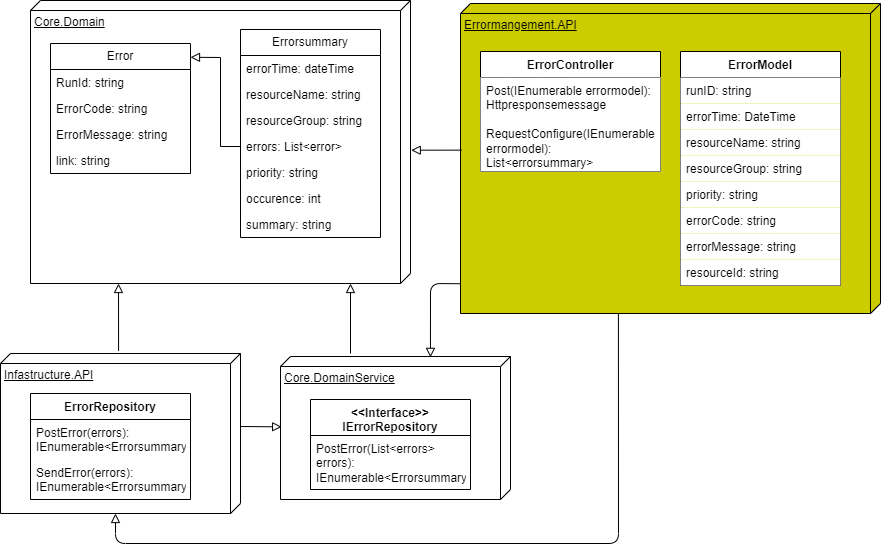

The diagram above was exported from draw.io. Its source (the exported page's mxGraphModel, read from the mxfile embedded in the PNG):
<mxGraphModel dx="2954" dy="1148" grid="1" gridSize="10" guides="1" tooltips="1" connect="1" arrows="1" fold="1" page="1" pageScale="1" pageWidth="827" pageHeight="1169" math="0" shadow="0">
  <root>
    <mxCell id="0" />
    <mxCell id="1" parent="0" />
    <mxCell id="1nT6anE3z5h_yvnRFi8T-58" value="" style="group;fillColor=none;" parent="1" vertex="1" connectable="0">
      <mxGeometry y="353" width="240" height="160" as="geometry" />
    </mxCell>
    <mxCell id="1nT6anE3z5h_yvnRFi8T-4" value="Infastructure.API" style="verticalAlign=top;align=left;spacingTop=8;spacingLeft=2;spacingRight=12;shape=cube;size=10;direction=south;fontStyle=4;html=1;whiteSpace=wrap;" parent="1nT6anE3z5h_yvnRFi8T-58" vertex="1">
      <mxGeometry width="240" height="160" as="geometry" />
    </mxCell>
    <mxCell id="1nT6anE3z5h_yvnRFi8T-30" value="ErrorRepository" style="swimlane;fontStyle=1;align=center;verticalAlign=top;childLayout=stackLayout;horizontal=1;startSize=26;horizontalStack=0;resizeParent=1;resizeParentMax=0;resizeLast=0;collapsible=1;marginBottom=0;whiteSpace=wrap;html=1;" parent="1nT6anE3z5h_yvnRFi8T-58" vertex="1">
      <mxGeometry x="30" y="40" width="160" height="106" as="geometry" />
    </mxCell>
    <mxCell id="1nT6anE3z5h_yvnRFi8T-33" value="PostError(errors): IEnumerable&amp;lt;Errorsummary&amp;gt;" style="text;strokeColor=none;fillColor=none;align=left;verticalAlign=top;spacingLeft=4;spacingRight=4;overflow=hidden;rotatable=0;points=[[0,0.5],[1,0.5]];portConstraint=eastwest;whiteSpace=wrap;html=1;" parent="1nT6anE3z5h_yvnRFi8T-30" vertex="1">
      <mxGeometry y="26" width="160" height="40" as="geometry" />
    </mxCell>
    <mxCell id="1nT6anE3z5h_yvnRFi8T-34" value="SendError(errors): IEnumerable&amp;lt;Errorsummary&amp;gt;" style="text;strokeColor=none;fillColor=none;align=left;verticalAlign=top;spacingLeft=4;spacingRight=4;overflow=hidden;rotatable=0;points=[[0,0.5],[1,0.5]];portConstraint=eastwest;whiteSpace=wrap;html=1;" parent="1nT6anE3z5h_yvnRFi8T-30" vertex="1">
      <mxGeometry y="66" width="160" height="40" as="geometry" />
    </mxCell>
    <mxCell id="1nT6anE3z5h_yvnRFi8T-59" value="" style="group" parent="1" vertex="1" connectable="0">
      <mxGeometry x="30" width="380" height="283" as="geometry" />
    </mxCell>
    <mxCell id="1nT6anE3z5h_yvnRFi8T-1" value="Core.Domain" style="verticalAlign=top;align=left;spacingTop=8;spacingLeft=2;spacingRight=12;shape=cube;size=10;direction=south;fontStyle=4;html=1;whiteSpace=wrap;" parent="1nT6anE3z5h_yvnRFi8T-59" vertex="1">
      <mxGeometry width="380" height="283" as="geometry" />
    </mxCell>
    <mxCell id="1nT6anE3z5h_yvnRFi8T-5" value="Error" style="swimlane;fontStyle=0;childLayout=stackLayout;horizontal=1;startSize=26;fillColor=none;horizontalStack=0;resizeParent=1;resizeParentMax=0;resizeLast=0;collapsible=1;marginBottom=0;whiteSpace=wrap;html=1;" parent="1nT6anE3z5h_yvnRFi8T-59" vertex="1">
      <mxGeometry x="20" y="43" width="140" height="130" as="geometry" />
    </mxCell>
    <mxCell id="1nT6anE3z5h_yvnRFi8T-6" value="RunId: string" style="text;strokeColor=none;fillColor=none;align=left;verticalAlign=top;spacingLeft=4;spacingRight=4;overflow=hidden;rotatable=0;points=[[0,0.5],[1,0.5]];portConstraint=eastwest;whiteSpace=wrap;html=1;" parent="1nT6anE3z5h_yvnRFi8T-5" vertex="1">
      <mxGeometry y="26" width="140" height="26" as="geometry" />
    </mxCell>
    <mxCell id="1nT6anE3z5h_yvnRFi8T-7" value="ErrorCode: string" style="text;strokeColor=none;fillColor=none;align=left;verticalAlign=top;spacingLeft=4;spacingRight=4;overflow=hidden;rotatable=0;points=[[0,0.5],[1,0.5]];portConstraint=eastwest;whiteSpace=wrap;html=1;" parent="1nT6anE3z5h_yvnRFi8T-5" vertex="1">
      <mxGeometry y="52" width="140" height="26" as="geometry" />
    </mxCell>
    <mxCell id="1nT6anE3z5h_yvnRFi8T-13" value="ErrorMessage: string" style="text;strokeColor=none;fillColor=none;align=left;verticalAlign=top;spacingLeft=4;spacingRight=4;overflow=hidden;rotatable=0;points=[[0,0.5],[1,0.5]];portConstraint=eastwest;whiteSpace=wrap;html=1;" parent="1nT6anE3z5h_yvnRFi8T-5" vertex="1">
      <mxGeometry y="78" width="140" height="26" as="geometry" />
    </mxCell>
    <mxCell id="1nT6anE3z5h_yvnRFi8T-8" value="link: string" style="text;strokeColor=none;fillColor=none;align=left;verticalAlign=top;spacingLeft=4;spacingRight=4;overflow=hidden;rotatable=0;points=[[0,0.5],[1,0.5]];portConstraint=eastwest;whiteSpace=wrap;html=1;" parent="1nT6anE3z5h_yvnRFi8T-5" vertex="1">
      <mxGeometry y="104" width="140" height="26" as="geometry" />
    </mxCell>
    <mxCell id="1nT6anE3z5h_yvnRFi8T-9" value="Errorsummary" style="swimlane;fontStyle=0;childLayout=stackLayout;horizontal=1;startSize=26;fillColor=none;horizontalStack=0;resizeParent=1;resizeParentMax=0;resizeLast=0;collapsible=1;marginBottom=0;whiteSpace=wrap;html=1;" parent="1nT6anE3z5h_yvnRFi8T-59" vertex="1">
      <mxGeometry x="210" y="29" width="140" height="208" as="geometry" />
    </mxCell>
    <mxCell id="1nT6anE3z5h_yvnRFi8T-10" value="errorTime: dateTime" style="text;strokeColor=none;fillColor=none;align=left;verticalAlign=top;spacingLeft=4;spacingRight=4;overflow=hidden;rotatable=0;points=[[0,0.5],[1,0.5]];portConstraint=eastwest;whiteSpace=wrap;html=1;" parent="1nT6anE3z5h_yvnRFi8T-9" vertex="1">
      <mxGeometry y="26" width="140" height="26" as="geometry" />
    </mxCell>
    <mxCell id="1nT6anE3z5h_yvnRFi8T-11" value="resourceName: string" style="text;strokeColor=none;fillColor=none;align=left;verticalAlign=top;spacingLeft=4;spacingRight=4;overflow=hidden;rotatable=0;points=[[0,0.5],[1,0.5]];portConstraint=eastwest;whiteSpace=wrap;html=1;" parent="1nT6anE3z5h_yvnRFi8T-9" vertex="1">
      <mxGeometry y="52" width="140" height="26" as="geometry" />
    </mxCell>
    <mxCell id="1nT6anE3z5h_yvnRFi8T-12" value="resourceGroup: string" style="text;strokeColor=none;fillColor=none;align=left;verticalAlign=top;spacingLeft=4;spacingRight=4;overflow=hidden;rotatable=0;points=[[0,0.5],[1,0.5]];portConstraint=eastwest;whiteSpace=wrap;html=1;" parent="1nT6anE3z5h_yvnRFi8T-9" vertex="1">
      <mxGeometry y="78" width="140" height="26" as="geometry" />
    </mxCell>
    <mxCell id="1nT6anE3z5h_yvnRFi8T-14" value="errors: List&amp;lt;error&amp;gt;" style="text;strokeColor=none;fillColor=none;align=left;verticalAlign=top;spacingLeft=4;spacingRight=4;overflow=hidden;rotatable=0;points=[[0,0.5],[1,0.5]];portConstraint=eastwest;whiteSpace=wrap;html=1;" parent="1nT6anE3z5h_yvnRFi8T-9" vertex="1">
      <mxGeometry y="104" width="140" height="26" as="geometry" />
    </mxCell>
    <mxCell id="1nT6anE3z5h_yvnRFi8T-15" value="priority: string" style="text;strokeColor=none;fillColor=none;align=left;verticalAlign=top;spacingLeft=4;spacingRight=4;overflow=hidden;rotatable=0;points=[[0,0.5],[1,0.5]];portConstraint=eastwest;whiteSpace=wrap;html=1;" parent="1nT6anE3z5h_yvnRFi8T-9" vertex="1">
      <mxGeometry y="130" width="140" height="26" as="geometry" />
    </mxCell>
    <mxCell id="1nT6anE3z5h_yvnRFi8T-17" value="occurence: int" style="text;strokeColor=none;fillColor=none;align=left;verticalAlign=top;spacingLeft=4;spacingRight=4;overflow=hidden;rotatable=0;points=[[0,0.5],[1,0.5]];portConstraint=eastwest;whiteSpace=wrap;html=1;" parent="1nT6anE3z5h_yvnRFi8T-9" vertex="1">
      <mxGeometry y="156" width="140" height="26" as="geometry" />
    </mxCell>
    <mxCell id="1nT6anE3z5h_yvnRFi8T-18" value="summary: string" style="text;strokeColor=none;fillColor=none;align=left;verticalAlign=top;spacingLeft=4;spacingRight=4;overflow=hidden;rotatable=0;points=[[0,0.5],[1,0.5]];portConstraint=eastwest;whiteSpace=wrap;html=1;" parent="1nT6anE3z5h_yvnRFi8T-9" vertex="1">
      <mxGeometry y="182" width="140" height="26" as="geometry" />
    </mxCell>
    <mxCell id="1nT6anE3z5h_yvnRFi8T-19" value="" style="endArrow=block;html=1;rounded=0;exitX=0;exitY=0.5;exitDx=0;exitDy=0;entryX=1;entryY=0.106;entryDx=0;entryDy=0;entryPerimeter=0;endFill=0;endSize=7;" parent="1nT6anE3z5h_yvnRFi8T-59" source="1nT6anE3z5h_yvnRFi8T-14" target="1nT6anE3z5h_yvnRFi8T-5" edge="1">
      <mxGeometry width="50" height="50" relative="1" as="geometry">
        <mxPoint x="320" y="203" as="sourcePoint" />
        <mxPoint x="370" y="153" as="targetPoint" />
        <Array as="points">
          <mxPoint x="190" y="146" />
          <mxPoint x="190" y="57" />
        </Array>
      </mxGeometry>
    </mxCell>
    <mxCell id="1nT6anE3z5h_yvnRFi8T-60" value="" style="group" parent="1" vertex="1" connectable="0">
      <mxGeometry x="280" y="356" width="230" height="143" as="geometry" />
    </mxCell>
    <mxCell id="1nT6anE3z5h_yvnRFi8T-2" value="Core.DomainService" style="verticalAlign=top;align=left;spacingTop=8;spacingLeft=2;spacingRight=12;shape=cube;size=10;direction=south;fontStyle=4;html=1;whiteSpace=wrap;" parent="1nT6anE3z5h_yvnRFi8T-60" vertex="1">
      <mxGeometry width="230" height="143" as="geometry" />
    </mxCell>
    <mxCell id="1nT6anE3z5h_yvnRFi8T-25" value="&amp;lt;&amp;lt;Interface&amp;gt;&amp;gt;&lt;br&gt;IErrorRepository" style="swimlane;fontStyle=1;align=center;verticalAlign=top;childLayout=stackLayout;horizontal=1;startSize=36;horizontalStack=0;resizeParent=1;resizeParentMax=0;resizeLast=0;collapsible=1;marginBottom=0;whiteSpace=wrap;html=1;" parent="1nT6anE3z5h_yvnRFi8T-60" vertex="1">
      <mxGeometry x="30" y="43" width="160" height="90" as="geometry" />
    </mxCell>
    <mxCell id="1nT6anE3z5h_yvnRFi8T-28" value="PostError(List&amp;lt;errors&amp;gt; errors): IEnumerable&amp;lt;Errorsummary" style="text;strokeColor=none;fillColor=none;align=left;verticalAlign=top;spacingLeft=4;spacingRight=4;overflow=hidden;rotatable=0;points=[[0,0.5],[1,0.5]];portConstraint=eastwest;whiteSpace=wrap;html=1;" parent="1nT6anE3z5h_yvnRFi8T-25" vertex="1">
      <mxGeometry y="36" width="160" height="54" as="geometry" />
    </mxCell>
    <mxCell id="1nT6anE3z5h_yvnRFi8T-61" value="" style="group" parent="1" vertex="1" connectable="0">
      <mxGeometry x="460" y="3" width="420" height="310" as="geometry" />
    </mxCell>
    <mxCell id="1nT6anE3z5h_yvnRFi8T-3" value="Errormangement.API" style="verticalAlign=top;align=left;spacingTop=8;spacingLeft=2;spacingRight=12;shape=cube;size=10;direction=south;fontStyle=4;html=1;whiteSpace=wrap;fillColor=#CCCC00;" parent="1nT6anE3z5h_yvnRFi8T-61" vertex="1">
      <mxGeometry width="420" height="310" as="geometry" />
    </mxCell>
    <mxCell id="1nT6anE3z5h_yvnRFi8T-39" value="ErrorController" style="swimlane;fontStyle=1;align=center;verticalAlign=top;childLayout=stackLayout;horizontal=1;startSize=26;horizontalStack=0;resizeParent=1;resizeParentMax=0;resizeLast=0;collapsible=1;marginBottom=0;whiteSpace=wrap;html=1;" parent="1nT6anE3z5h_yvnRFi8T-61" vertex="1">
      <mxGeometry x="20" y="48" width="180" height="120" as="geometry" />
    </mxCell>
    <mxCell id="1nT6anE3z5h_yvnRFi8T-42" value="Post(IEnumerable errormodel): Httpresponsemessage&lt;br&gt;&lt;br&gt;RequestConfigure(IEnumerable errormodel): List&amp;lt;errorsummary&amp;gt;" style="text;strokeColor=none;fillColor=default;align=left;verticalAlign=top;spacingLeft=4;spacingRight=4;overflow=hidden;rotatable=0;points=[[0,0.5],[1,0.5]];portConstraint=eastwest;whiteSpace=wrap;html=1;" parent="1nT6anE3z5h_yvnRFi8T-39" vertex="1">
      <mxGeometry y="26" width="180" height="94" as="geometry" />
    </mxCell>
    <mxCell id="1nT6anE3z5h_yvnRFi8T-43" value="ErrorModel" style="swimlane;fontStyle=1;align=center;verticalAlign=top;childLayout=stackLayout;horizontal=1;startSize=26;horizontalStack=0;resizeParent=1;resizeParentMax=0;resizeLast=0;collapsible=1;marginBottom=0;whiteSpace=wrap;html=1;" parent="1nT6anE3z5h_yvnRFi8T-61" vertex="1">
      <mxGeometry x="220" y="48" width="160" height="234" as="geometry" />
    </mxCell>
    <mxCell id="1nT6anE3z5h_yvnRFi8T-44" value="runID: string" style="text;strokeColor=none;fillColor=default;align=left;verticalAlign=top;spacingLeft=4;spacingRight=4;overflow=hidden;rotatable=0;points=[[0,0.5],[1,0.5]];portConstraint=eastwest;whiteSpace=wrap;html=1;" parent="1nT6anE3z5h_yvnRFi8T-43" vertex="1">
      <mxGeometry y="26" width="160" height="26" as="geometry" />
    </mxCell>
    <mxCell id="1nT6anE3z5h_yvnRFi8T-49" value="errorTime: DateTime" style="text;strokeColor=none;fillColor=default;align=left;verticalAlign=top;spacingLeft=4;spacingRight=4;overflow=hidden;rotatable=0;points=[[0,0.5],[1,0.5]];portConstraint=eastwest;whiteSpace=wrap;html=1;" parent="1nT6anE3z5h_yvnRFi8T-43" vertex="1">
      <mxGeometry y="52" width="160" height="26" as="geometry" />
    </mxCell>
    <mxCell id="1nT6anE3z5h_yvnRFi8T-50" value="resourceName: string" style="text;strokeColor=none;fillColor=default;align=left;verticalAlign=top;spacingLeft=4;spacingRight=4;overflow=hidden;rotatable=0;points=[[0,0.5],[1,0.5]];portConstraint=eastwest;whiteSpace=wrap;html=1;" parent="1nT6anE3z5h_yvnRFi8T-43" vertex="1">
      <mxGeometry y="78" width="160" height="26" as="geometry" />
    </mxCell>
    <mxCell id="1nT6anE3z5h_yvnRFi8T-51" value="resourceGroup: string" style="text;strokeColor=none;fillColor=default;align=left;verticalAlign=top;spacingLeft=4;spacingRight=4;overflow=hidden;rotatable=0;points=[[0,0.5],[1,0.5]];portConstraint=eastwest;whiteSpace=wrap;html=1;" parent="1nT6anE3z5h_yvnRFi8T-43" vertex="1">
      <mxGeometry y="104" width="160" height="26" as="geometry" />
    </mxCell>
    <mxCell id="1nT6anE3z5h_yvnRFi8T-52" value="priority: string" style="text;strokeColor=none;fillColor=default;align=left;verticalAlign=top;spacingLeft=4;spacingRight=4;overflow=hidden;rotatable=0;points=[[0,0.5],[1,0.5]];portConstraint=eastwest;whiteSpace=wrap;html=1;" parent="1nT6anE3z5h_yvnRFi8T-43" vertex="1">
      <mxGeometry y="130" width="160" height="26" as="geometry" />
    </mxCell>
    <mxCell id="1nT6anE3z5h_yvnRFi8T-53" value="errorCode: string" style="text;strokeColor=none;fillColor=default;align=left;verticalAlign=top;spacingLeft=4;spacingRight=4;overflow=hidden;rotatable=0;points=[[0,0.5],[1,0.5]];portConstraint=eastwest;whiteSpace=wrap;html=1;" parent="1nT6anE3z5h_yvnRFi8T-43" vertex="1">
      <mxGeometry y="156" width="160" height="26" as="geometry" />
    </mxCell>
    <mxCell id="1nT6anE3z5h_yvnRFi8T-54" value="errorMessage: string" style="text;strokeColor=none;fillColor=default;align=left;verticalAlign=top;spacingLeft=4;spacingRight=4;overflow=hidden;rotatable=0;points=[[0,0.5],[1,0.5]];portConstraint=eastwest;whiteSpace=wrap;html=1;" parent="1nT6anE3z5h_yvnRFi8T-43" vertex="1">
      <mxGeometry y="182" width="160" height="26" as="geometry" />
    </mxCell>
    <mxCell id="1nT6anE3z5h_yvnRFi8T-55" value="resourceId: string" style="text;strokeColor=none;fillColor=default;align=left;verticalAlign=top;spacingLeft=4;spacingRight=4;overflow=hidden;rotatable=0;points=[[0,0.5],[1,0.5]];portConstraint=eastwest;whiteSpace=wrap;html=1;" parent="1nT6anE3z5h_yvnRFi8T-43" vertex="1">
      <mxGeometry y="208" width="160" height="26" as="geometry" />
    </mxCell>
    <mxCell id="1nT6anE3z5h_yvnRFi8T-62" value="" style="endArrow=block;html=1;rounded=0;exitX=-0.016;exitY=0.508;exitDx=0;exitDy=0;exitPerimeter=0;endFill=0;endSize=7;" parent="1" source="1nT6anE3z5h_yvnRFi8T-4" edge="1">
      <mxGeometry width="50" height="50" relative="1" as="geometry">
        <mxPoint x="350" y="273" as="sourcePoint" />
        <mxPoint x="118" y="283" as="targetPoint" />
      </mxGeometry>
    </mxCell>
    <mxCell id="1nT6anE3z5h_yvnRFi8T-63" value="" style="endArrow=block;html=1;rounded=0;entryX=0.492;entryY=0.995;entryDx=0;entryDy=0;entryPerimeter=0;endFill=0;endSize=7;" parent="1" target="1nT6anE3z5h_yvnRFi8T-2" edge="1">
      <mxGeometry width="50" height="50" relative="1" as="geometry">
        <mxPoint x="240" y="426" as="sourcePoint" />
        <mxPoint x="400" y="223" as="targetPoint" />
      </mxGeometry>
    </mxCell>
    <mxCell id="1nT6anE3z5h_yvnRFi8T-64" value="" style="endArrow=block;html=1;rounded=0;endFill=0;endSize=7;" parent="1" edge="1">
      <mxGeometry width="50" height="50" relative="1" as="geometry">
        <mxPoint x="350" y="353" as="sourcePoint" />
        <mxPoint x="350" y="283" as="targetPoint" />
      </mxGeometry>
    </mxCell>
    <mxCell id="1nT6anE3z5h_yvnRFi8T-65" value="" style="endArrow=block;html=1;rounded=0;entryX=0.529;entryY=-0.002;entryDx=0;entryDy=0;entryPerimeter=0;exitX=0.473;exitY=0.997;exitDx=0;exitDy=0;exitPerimeter=0;endFill=0;endSize=7;" parent="1" source="1nT6anE3z5h_yvnRFi8T-3" target="1nT6anE3z5h_yvnRFi8T-1" edge="1">
      <mxGeometry width="50" height="50" relative="1" as="geometry">
        <mxPoint x="410" y="343" as="sourcePoint" />
        <mxPoint x="460" y="293" as="targetPoint" />
      </mxGeometry>
    </mxCell>
    <mxCell id="1nT6anE3z5h_yvnRFi8T-66" value="" style="endArrow=block;html=1;rounded=1;exitX=0.904;exitY=1.001;exitDx=0;exitDy=0;exitPerimeter=0;entryX=0.006;entryY=0.348;entryDx=0;entryDy=0;entryPerimeter=0;endFill=0;endSize=7;" parent="1" source="1nT6anE3z5h_yvnRFi8T-3" target="1nT6anE3z5h_yvnRFi8T-2" edge="1">
      <mxGeometry width="50" height="50" relative="1" as="geometry">
        <mxPoint x="350" y="373" as="sourcePoint" />
        <mxPoint x="430" y="353" as="targetPoint" />
        <Array as="points">
          <mxPoint x="430" y="283" />
        </Array>
      </mxGeometry>
    </mxCell>
    <mxCell id="1nT6anE3z5h_yvnRFi8T-67" value="" style="endArrow=block;html=1;rounded=1;exitX=1.002;exitY=0.624;exitDx=0;exitDy=0;exitPerimeter=0;entryX=0;entryY=0;entryDx=160;entryDy=125;entryPerimeter=0;endFill=0;endSize=7;" parent="1" source="1nT6anE3z5h_yvnRFi8T-3" target="1nT6anE3z5h_yvnRFi8T-4" edge="1">
      <mxGeometry width="50" height="50" relative="1" as="geometry">
        <mxPoint x="350" y="373" as="sourcePoint" />
        <mxPoint x="400" y="323" as="targetPoint" />
        <Array as="points">
          <mxPoint x="618" y="543" />
          <mxPoint x="115" y="543" />
        </Array>
      </mxGeometry>
    </mxCell>
  </root>
</mxGraphModel>